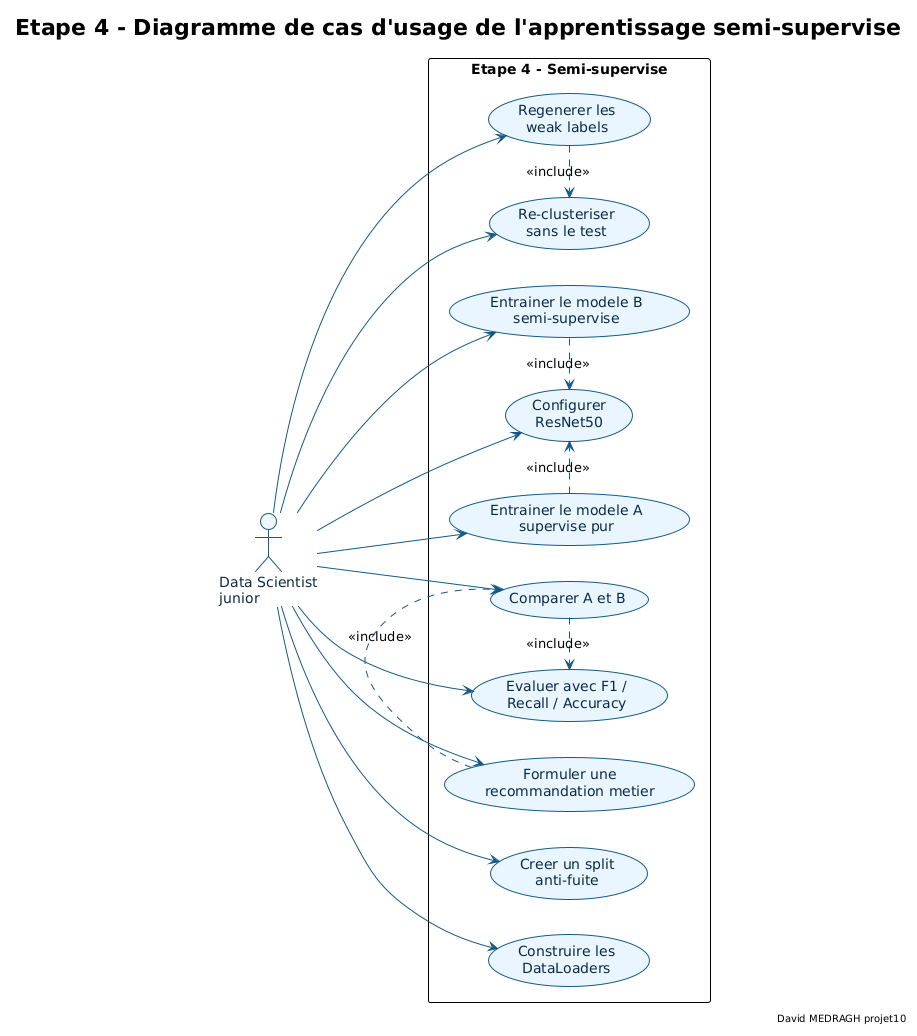

The diagram above was rendered by PlantUML. Its source (embedded in the PNG):
@startuml etape4_diagramme_cas_usage_apprentissage_semi_supervise
!theme plain

skinparam backgroundColor #FFFFFF
skinparam defaultFontName "DejaVu Sans"
skinparam shadowing false
skinparam ArrowColor #145A86
skinparam actor {
  BorderColor #145A86
  BackgroundColor #EEF7FB
  FontColor #0B2A45
}
skinparam usecase {
  BorderColor #145A86
  BackgroundColor #EAF6FF
  FontColor #0B2A45
}

title Etape 4 - Diagramme de cas d'usage de l'apprentissage semi-supervise
right footer David MEDRAGH projet10

left to right direction
actor "Data Scientist\njunior" as DS

rectangle "Etape 4 - Semi-supervise" {
  usecase "Creer un split\nanti-fuite" as UC1
  usecase "Re-clusteriser\nsans le test" as UC2
  usecase "Regenerer les\nweak labels" as UC3
  usecase "Construire les\nDataLoaders" as UC4
  usecase "Configurer\nResNet50" as UC5
  usecase "Entrainer le modele A\nsupervise pur" as UC6
  usecase "Entrainer le modele B\nsemi-supervise" as UC7
  usecase "Evaluer avec F1 /\nRecall / Accuracy" as UC8
  usecase "Comparer A et B" as UC9
  usecase "Formuler une\nrecommandation metier" as UC10
}

DS --> UC1
DS --> UC2
DS --> UC3
DS --> UC4
DS --> UC5
DS --> UC6
DS --> UC7
DS --> UC8
DS --> UC9
DS --> UC10

UC3 .> UC2 : <<include>>
UC7 .> UC5 : <<include>>
UC6 .> UC5 : <<include>>
UC9 .> UC8 : <<include>>
UC10 .> UC9 : <<include>>

@enduml